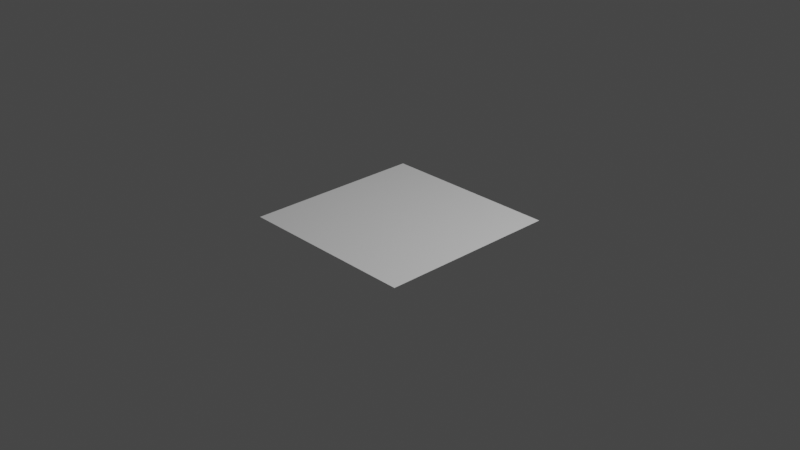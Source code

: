 # Source: AlignPlaneToCameraPlane.blend  (saved by Blender 2.83.19; exported with 4.5.12 LTS)
import bpy
from mathutils import Matrix  # noqa: F401  (used for matrix-valued properties, if any)

bpy.ops.wm.read_factory_settings(use_empty=True)
scene = bpy.context.scene
scene.name = 'Scene'

# ---- collections
col_collection = bpy.data.collections.new('Collection'); scene.collection.children.link(col_collection)

# ---- world
world_world = bpy.data.worlds.new('World'); scene.world = world_world
world_world.use_nodes = True; world_world.node_tree.nodes.clear()
_N = world_world.node_tree.nodes; _L = world_world.node_tree.links
n0 = _N.new('ShaderNodeOutputWorld'); n0.name = 'World Output'; n0.location = (300, 300)
n1 = _N.new('ShaderNodeBackground'); n1.name = 'Background'; n1.location = (10, 300)
n1.inputs[0].default_value = (0.05088, 0.05088, 0.05088, 1.0)
_L.new(n1.outputs[0], n0.inputs[0])
n0.is_active_output = True
world_world.color = (0.05088, 0.05088, 0.05088)
world_world.use_sun_shadow = False
world_world.sun_shadow_jitter_overblur = 0.0

# ---- cameras
cam_camera = bpy.data.cameras.new('Camera')
cam_camera.clip_end = 100.0
cam_camera.ortho_scale = 7.314

# ---- lights
light_light = bpy.data.lights.new('Light', 'POINT')
light_light.transmission_factor = 0.0
light_light.energy = 1000.0
light_light.shadow_soft_size = 0.1
light_light.shadow_maximum_resolution = 0.006
light_light.use_absolute_resolution = True

# ---- meshes
me_plane_001 = bpy.data.meshes.new('Plane.001')
me_plane_001.from_pydata([(-1.0, -1.0, 0.0), (1.0, -1.0, 0.0), (-1.0, 1.0, 0.0), (1.0, 1.0, 0.0)], [], [(0, 1, 3, 2)])
_uv = me_plane_001.uv_layers.new(name='UVMap')
_uv.uv.foreach_set('vector', [0.0, 0.0, 1.0, 0.0, 1.0, 1.0, 0.0, 1.0])
me_plane_001.use_remesh_fix_poles = True
me_plane_001.use_remesh_preserve_attributes = False
me_plane_001.use_mirror_vertex_groups = False
me_plane_001.update()

# ---- objects
ob_light = bpy.data.objects.new('Light', light_light)
ob_camera = bpy.data.objects.new('Camera', cam_camera)
ob_plane = bpy.data.objects.new('Plane', me_plane_001)

# ---- transforms, parenting, visibility, modifiers, constraints
ob_light.location = (4.076, 1.005, 5.904)
ob_light.rotation_euler = (0.6503, 0.05522, 1.866)
ob_light.lock_rotations_4d = False
ob_light.empty_display_type = 'ARROWS'
ob_light.color = (0.0, 0.0, 0.0, 0.0)
ob_light.lineart.crease_threshold = 0.0
ob_camera.location = (7.359, -6.926, 4.958)
ob_camera.rotation_euler = (1.109, 0.0, 0.8149)
ob_camera.lock_rotations_4d = False
ob_camera.empty_display_type = 'ARROWS'
ob_camera.color = (0.0, 0.0, 0.0, 0.0)
ob_camera.display_type = 'WIRE'
ob_camera.lineart.crease_threshold = 0.0
ob_plane.location = (0.0, 0.0, 0.0)
ob_plane.lineart.crease_threshold = 0.0

# ---- collection membership
col_collection.objects.link(ob_light)
col_collection.objects.link(ob_camera)
col_collection.objects.link(ob_plane)

# ---- scene / render settings (as saved in the file)
scene.camera = ob_camera
scene.frame_start = 1; scene.frame_end = 250; scene.frame_set(1)
scene.render.engine = 'BLENDER_EEVEE_NEXT'
scene.cycles.use_denoising = False
scene.cycles.samples = 128
scene.cycles.sampling_pattern = 'TABULATED_SOBOL'
scene.cycles.use_adaptive_sampling = False
scene.cycles.use_light_tree = False
scene.view_settings.view_transform = 'Filmic'
bpy.context.view_layer.update()
